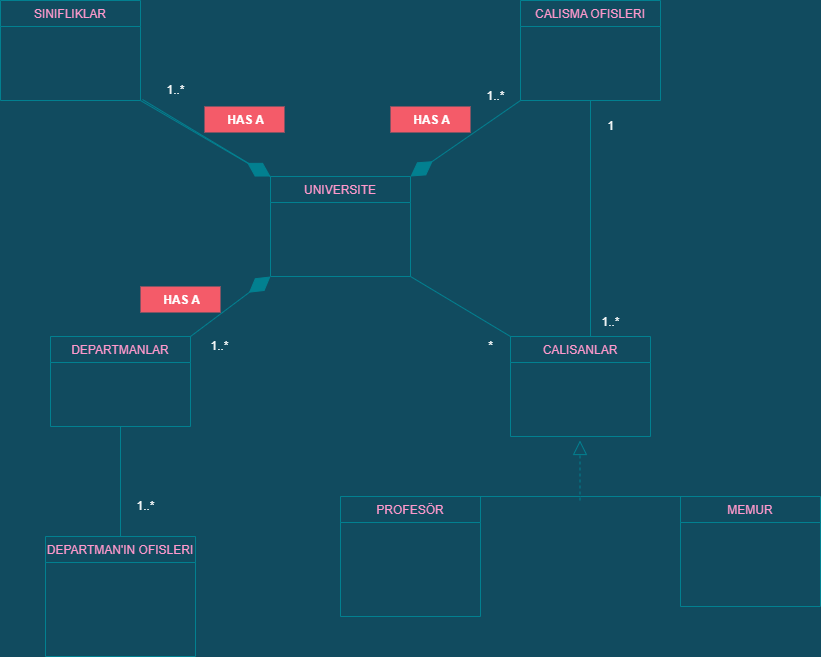

The diagram above was exported from draw.io. Its source (the exported page's mxGraphModel, read from the mxfile embedded in the PNG):
<mxGraphModel dx="1778" dy="993" grid="1" gridSize="10" guides="1" tooltips="1" connect="1" arrows="1" fold="1" page="1" pageScale="1" pageWidth="827" pageHeight="1169" background="#114B5F" math="0" shadow="0">
  <root>
    <object label="" id="0">
      <mxCell />
    </object>
    <mxCell id="1" parent="0" />
    <mxCell id="4l3iXcCo6tQANkXQGXCD-19" value="UNIVERSITE" style="swimlane;fontStyle=0;childLayout=stackLayout;horizontal=1;startSize=26;fillColor=none;horizontalStack=0;resizeParent=1;resizeParentMax=0;resizeLast=0;collapsible=1;marginBottom=0;rounded=0;sketch=0;fontColor=#FF99CC;strokeColor=#028090;" vertex="1" parent="1">
      <mxGeometry x="400" y="200" width="140" height="100" as="geometry" />
    </mxCell>
    <mxCell id="4l3iXcCo6tQANkXQGXCD-23" value="SINIFLIKLAR" style="swimlane;fontStyle=0;childLayout=stackLayout;horizontal=1;startSize=26;fillColor=none;horizontalStack=0;resizeParent=1;resizeParentMax=0;resizeLast=0;collapsible=1;marginBottom=0;rounded=0;sketch=0;fontColor=#FF99CC;strokeColor=#028090;" vertex="1" parent="1">
      <mxGeometry x="130" y="24" width="140" height="100" as="geometry" />
    </mxCell>
    <mxCell id="4l3iXcCo6tQANkXQGXCD-28" value="CALISMA OFISLERI" style="swimlane;fontStyle=0;childLayout=stackLayout;horizontal=1;startSize=26;fillColor=none;horizontalStack=0;resizeParent=1;resizeParentMax=0;resizeLast=0;collapsible=1;marginBottom=0;rounded=0;sketch=0;fontColor=#FF99CC;strokeColor=#028090;" vertex="1" parent="1">
      <mxGeometry x="650" y="24" width="140" height="100" as="geometry" />
    </mxCell>
    <mxCell id="4l3iXcCo6tQANkXQGXCD-32" value="DEPARTMANLAR" style="swimlane;fontStyle=0;childLayout=stackLayout;horizontal=1;startSize=26;fillColor=none;horizontalStack=0;resizeParent=1;resizeParentMax=0;resizeLast=0;collapsible=1;marginBottom=0;rounded=0;sketch=0;fontColor=#FF99CC;strokeColor=#028090;" vertex="1" parent="1">
      <mxGeometry x="180" y="360" width="140" height="90" as="geometry" />
    </mxCell>
    <mxCell id="4l3iXcCo6tQANkXQGXCD-36" value="DEPARTMAN'IN OFISLERI" style="swimlane;fontStyle=0;childLayout=stackLayout;horizontal=1;startSize=26;fillColor=none;horizontalStack=0;resizeParent=1;resizeParentMax=0;resizeLast=0;collapsible=1;marginBottom=0;rounded=0;sketch=0;fontColor=#FF99CC;strokeColor=#028090;" vertex="1" parent="1">
      <mxGeometry x="175" y="560" width="150" height="120" as="geometry" />
    </mxCell>
    <mxCell id="4l3iXcCo6tQANkXQGXCD-40" value="CALISANLAR" style="swimlane;fontStyle=0;childLayout=stackLayout;horizontal=1;startSize=26;fillColor=none;horizontalStack=0;resizeParent=1;resizeParentMax=0;resizeLast=0;collapsible=1;marginBottom=0;rounded=0;sketch=0;fontColor=#FF99CC;strokeColor=#028090;" vertex="1" parent="1">
      <mxGeometry x="640" y="360" width="140" height="100" as="geometry" />
    </mxCell>
    <mxCell id="4l3iXcCo6tQANkXQGXCD-48" value="PROFESÖR" style="swimlane;fontStyle=0;childLayout=stackLayout;horizontal=1;startSize=26;fillColor=none;horizontalStack=0;resizeParent=1;resizeParentMax=0;resizeLast=0;collapsible=1;marginBottom=0;rounded=0;sketch=0;fontColor=#FF99CC;strokeColor=#028090;" vertex="1" parent="1">
      <mxGeometry x="470" y="520" width="140" height="120" as="geometry" />
    </mxCell>
    <mxCell id="4l3iXcCo6tQANkXQGXCD-52" value="MEMUR" style="swimlane;fontStyle=0;childLayout=stackLayout;horizontal=1;startSize=26;fillColor=none;horizontalStack=0;resizeParent=1;resizeParentMax=0;resizeLast=0;collapsible=1;marginBottom=0;rounded=0;sketch=0;fontColor=#FF99CC;strokeColor=#028090;" vertex="1" parent="1">
      <mxGeometry x="810" y="520" width="140" height="110" as="geometry" />
    </mxCell>
    <mxCell id="4l3iXcCo6tQANkXQGXCD-61" value="" style="endArrow=none;html=1;rounded=1;sketch=0;fontColor=#FFFFFF;strokeColor=#028090;fillColor=#F45B69;curved=0;exitX=1.014;exitY=0.962;exitDx=0;exitDy=0;exitPerimeter=0;entryX=0;entryY=0;entryDx=0;entryDy=0;" edge="1" parent="1" target="4l3iXcCo6tQANkXQGXCD-19">
      <mxGeometry width="50" height="50" relative="1" as="geometry">
        <mxPoint x="271.96000000000004" y="123.01199999999994" as="sourcePoint" />
        <mxPoint x="420" y="150" as="targetPoint" />
      </mxGeometry>
    </mxCell>
    <mxCell id="4l3iXcCo6tQANkXQGXCD-65" value="" style="endArrow=none;html=1;rounded=1;sketch=0;fontColor=#FFFFFF;strokeColor=#028090;fillColor=#F45B69;curved=0;exitX=0.5;exitY=0;exitDx=0;exitDy=0;entryX=0.5;entryY=1;entryDx=0;entryDy=0;" edge="1" parent="1" source="4l3iXcCo6tQANkXQGXCD-36" target="4l3iXcCo6tQANkXQGXCD-32">
      <mxGeometry width="50" height="50" relative="1" as="geometry">
        <mxPoint x="200" y="514" as="sourcePoint" />
        <mxPoint x="250" y="464" as="targetPoint" />
      </mxGeometry>
    </mxCell>
    <mxCell id="4l3iXcCo6tQANkXQGXCD-70" value="" style="endArrow=none;html=1;rounded=1;sketch=0;fontColor=#FFFFFF;strokeColor=#028090;fillColor=#F45B69;curved=0;" edge="1" parent="1">
      <mxGeometry width="50" height="50" relative="1" as="geometry">
        <mxPoint x="580" y="520" as="sourcePoint" />
        <mxPoint x="710" y="520" as="targetPoint" />
      </mxGeometry>
    </mxCell>
    <mxCell id="4l3iXcCo6tQANkXQGXCD-71" value="" style="endArrow=none;html=1;rounded=1;sketch=0;fontColor=#FFFFFF;strokeColor=#028090;fillColor=#F45B69;curved=0;" edge="1" parent="1">
      <mxGeometry width="50" height="50" relative="1" as="geometry">
        <mxPoint x="710" y="520" as="sourcePoint" />
        <mxPoint x="840" y="520" as="targetPoint" />
      </mxGeometry>
    </mxCell>
    <mxCell id="4l3iXcCo6tQANkXQGXCD-74" value="" style="endArrow=block;dashed=1;endFill=0;endSize=12;html=1;rounded=1;sketch=0;fontColor=#FFFFFF;strokeColor=#028090;fillColor=#F45B69;curved=0;" edge="1" parent="1">
      <mxGeometry width="160" relative="1" as="geometry">
        <mxPoint x="709.5" y="524" as="sourcePoint" />
        <mxPoint x="709.5" y="464" as="targetPoint" />
      </mxGeometry>
    </mxCell>
    <mxCell id="4l3iXcCo6tQANkXQGXCD-75" value=" HAS A" style="text;align=center;fontStyle=1;verticalAlign=middle;spacingLeft=3;spacingRight=3;strokeColor=none;rotatable=0;points=[[0,0.5],[1,0.5]];portConstraint=eastwest;rounded=0;sketch=0;fontColor=#FFFFFF;fillColor=#F45B69;" vertex="1" parent="1">
      <mxGeometry x="334" y="130" width="80" height="26" as="geometry" />
    </mxCell>
    <mxCell id="4l3iXcCo6tQANkXQGXCD-76" value=" HAS A" style="text;align=center;fontStyle=1;verticalAlign=middle;spacingLeft=3;spacingRight=3;strokeColor=none;rotatable=0;points=[[0,0.5],[1,0.5]];portConstraint=eastwest;rounded=0;sketch=0;fontColor=#FFFFFF;fillColor=#F45B69;" vertex="1" parent="1">
      <mxGeometry x="520" y="130" width="80" height="26" as="geometry" />
    </mxCell>
    <mxCell id="4l3iXcCo6tQANkXQGXCD-77" value=" HAS A" style="text;align=center;fontStyle=1;verticalAlign=middle;spacingLeft=3;spacingRight=3;strokeColor=none;rotatable=0;points=[[0,0.5],[1,0.5]];portConstraint=eastwest;rounded=0;sketch=0;fontColor=#FFFFFF;fillColor=#F45B69;" vertex="1" parent="1">
      <mxGeometry x="270" y="310" width="80" height="26" as="geometry" />
    </mxCell>
    <mxCell id="4l3iXcCo6tQANkXQGXCD-79" value="1..*" style="text;html=1;align=center;verticalAlign=middle;resizable=0;points=[];autosize=1;strokeColor=none;fillColor=none;fontColor=#FFFFFF;" vertex="1" parent="1">
      <mxGeometry x="290" y="104" width="30" height="20" as="geometry" />
    </mxCell>
    <mxCell id="4l3iXcCo6tQANkXQGXCD-81" value="1..*" style="text;html=1;align=center;verticalAlign=middle;resizable=0;points=[];autosize=1;strokeColor=none;fillColor=none;fontColor=#FFFFFF;" vertex="1" parent="1">
      <mxGeometry x="610" y="110" width="30" height="20" as="geometry" />
    </mxCell>
    <mxCell id="4l3iXcCo6tQANkXQGXCD-82" value="1..*" style="text;html=1;align=center;verticalAlign=middle;resizable=0;points=[];autosize=1;strokeColor=none;fillColor=none;fontColor=#FFFFFF;" vertex="1" parent="1">
      <mxGeometry x="334" y="360" width="30" height="20" as="geometry" />
    </mxCell>
    <mxCell id="4l3iXcCo6tQANkXQGXCD-83" value="*" style="text;html=1;align=center;verticalAlign=middle;resizable=0;points=[];autosize=1;strokeColor=none;fillColor=none;fontColor=#FFFFFF;" vertex="1" parent="1">
      <mxGeometry x="610" y="360" width="20" height="20" as="geometry" />
    </mxCell>
    <mxCell id="4l3iXcCo6tQANkXQGXCD-84" value="1..*" style="text;html=1;align=center;verticalAlign=middle;resizable=0;points=[];autosize=1;strokeColor=none;fillColor=none;fontColor=#FFFFFF;" vertex="1" parent="1">
      <mxGeometry x="260" y="520" width="30" height="20" as="geometry" />
    </mxCell>
    <mxCell id="4l3iXcCo6tQANkXQGXCD-86" value="" style="endArrow=diamondThin;endFill=1;endSize=24;html=1;rounded=1;sketch=0;fontColor=#FFFFFF;strokeColor=#028090;fillColor=#F45B69;curved=0;entryX=0;entryY=0;entryDx=0;entryDy=0;" edge="1" parent="1" target="4l3iXcCo6tQANkXQGXCD-19">
      <mxGeometry width="160" relative="1" as="geometry">
        <mxPoint x="270" y="124" as="sourcePoint" />
        <mxPoint x="430" y="124" as="targetPoint" />
      </mxGeometry>
    </mxCell>
    <mxCell id="4l3iXcCo6tQANkXQGXCD-87" value="" style="endArrow=diamondThin;endFill=1;endSize=24;html=1;rounded=1;sketch=0;fontColor=#FFFFFF;strokeColor=#028090;fillColor=#F45B69;curved=0;entryX=1;entryY=0;entryDx=0;entryDy=0;" edge="1" parent="1" target="4l3iXcCo6tQANkXQGXCD-19">
      <mxGeometry width="160" relative="1" as="geometry">
        <mxPoint x="650" y="124" as="sourcePoint" />
        <mxPoint x="810" y="124" as="targetPoint" />
      </mxGeometry>
    </mxCell>
    <mxCell id="4l3iXcCo6tQANkXQGXCD-88" value="" style="endArrow=diamondThin;endFill=1;endSize=24;html=1;rounded=1;sketch=0;fontColor=#FFFFFF;strokeColor=#028090;fillColor=#F45B69;curved=0;" edge="1" parent="1">
      <mxGeometry width="160" relative="1" as="geometry">
        <mxPoint x="320" y="360" as="sourcePoint" />
        <mxPoint x="400" y="300" as="targetPoint" />
      </mxGeometry>
    </mxCell>
    <mxCell id="4l3iXcCo6tQANkXQGXCD-94" value="" style="endArrow=none;html=1;rounded=1;sketch=0;fontColor=#FFFFFF;strokeColor=#028090;fillColor=#F45B69;curved=0;entryX=1;entryY=1;entryDx=0;entryDy=0;" edge="1" parent="1" target="4l3iXcCo6tQANkXQGXCD-19">
      <mxGeometry width="50" height="50" relative="1" as="geometry">
        <mxPoint x="640" y="360" as="sourcePoint" />
        <mxPoint x="540.98" y="278.98800000000006" as="targetPoint" />
      </mxGeometry>
    </mxCell>
    <mxCell id="4l3iXcCo6tQANkXQGXCD-96" value="" style="endArrow=none;html=1;rounded=1;sketch=0;fontColor=#FFFFFF;strokeColor=#028090;fillColor=#F45B69;curved=0;entryX=0.5;entryY=1;entryDx=0;entryDy=0;" edge="1" parent="1" target="4l3iXcCo6tQANkXQGXCD-28">
      <mxGeometry width="50" height="50" relative="1" as="geometry">
        <mxPoint x="720" y="360" as="sourcePoint" />
        <mxPoint x="760" y="310" as="targetPoint" />
      </mxGeometry>
    </mxCell>
    <mxCell id="4l3iXcCo6tQANkXQGXCD-97" value="1" style="text;html=1;align=center;verticalAlign=middle;resizable=0;points=[];autosize=1;strokeColor=none;fillColor=none;fontColor=#FFFFFF;" vertex="1" parent="1">
      <mxGeometry x="730" y="140" width="20" height="20" as="geometry" />
    </mxCell>
    <mxCell id="4l3iXcCo6tQANkXQGXCD-98" value="1..*" style="text;html=1;align=center;verticalAlign=middle;resizable=0;points=[];autosize=1;strokeColor=none;fillColor=none;fontColor=#FFFFFF;" vertex="1" parent="1">
      <mxGeometry x="725" y="336" width="30" height="20" as="geometry" />
    </mxCell>
  </root>
</mxGraphModel>